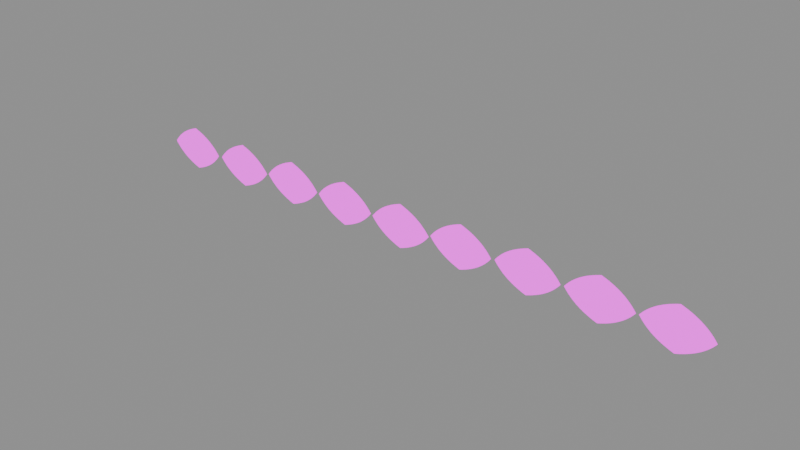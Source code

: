 # Source: forest.blend  (saved by Blender 5.0.119; exported with 4.5.12 LTS)
import bpy
from mathutils import Matrix  # noqa: F401  (used for matrix-valued properties, if any)

bpy.ops.wm.read_factory_settings(use_empty=True)
scene = bpy.context.scene
scene.name = 'Rocks'

# ---- images (referenced by path relative to the original .blend; pixels are not part of the script)
import os
ASSET_DIR = os.environ.get("B2B_ASSET_DIR", "")  # directory of the original .blend (textures are referenced by path, not embedded)
HERE = os.path.dirname(os.path.abspath(__file__))  # packed textures are extracted next to this script under _unpacked/

def load_image(name, relpath, width, height, colorspace="sRGB"):
    """Load a texture the original file referenced (path relative to the .blend, or extracted next to this script)."""
    p = next((c for c in (os.path.join(HERE, relpath), os.path.join(ASSET_DIR, relpath)) if relpath and os.path.exists(c)), "")
    if p:
        img = bpy.data.images.load(p, check_existing=True)
        img.name = name
    else:  # same state as the original file: an image datablock whose file is absent (Cycles renders it pink)
        img = bpy.data.images.new(name, width, height)
        img.source = "FILE"
        img.filepath = "//" + (relpath or name)
    img.colorspace_settings.name = colorspace
    return img
img_stone_1_png = load_image('stone_1.png', 'stone_1.png', 1024, 1024, 'sRGB')
img_stone_2_png = load_image('stone_2.png', 'stone_2.png', 1024, 1024, 'sRGB')
img_stone_3_png = load_image('stone_3.png', 'stone_3.png', 1024, 1024, 'sRGB')
img_stone_4_png = load_image('stone_4.png', 'stone_4.png', 1024, 1024, 'sRGB')
img_stone_5_png = load_image('stone_5.png', 'stone_5.png', 1024, 1024, 'sRGB')
img_stone_6_png = load_image('stone_6.png', 'stone_6.png', 1024, 1024, 'sRGB')
img_stone_7_png = load_image('stone_7.png', 'stone_7.png', 1024, 1024, 'sRGB')
img_stone_8_png = load_image('stone_8.png', 'stone_8.png', 1024, 1024, 'sRGB')
img_stone_9_png = load_image('stone_9.png', 'stone_9.png', 1024, 1024, 'sRGB')

# ---- materials (node trees are filled in below, after node groups)
mat_stone_1 = bpy.data.materials.new('stone_1')
mat_stone_2 = bpy.data.materials.new('stone_2')
mat_stone_3 = bpy.data.materials.new('stone_3')
mat_stone_4 = bpy.data.materials.new('stone_4')
mat_stone_5 = bpy.data.materials.new('stone_5')
mat_stone_6 = bpy.data.materials.new('stone_6')
mat_stone_7 = bpy.data.materials.new('stone_7')
mat_stone_8 = bpy.data.materials.new('stone_8')
mat_stone_9 = bpy.data.materials.new('stone_9')

# ---- node groups
ng_plain_texture_shader = bpy.data.node_groups.new('Plain Texture Shader', 'ShaderNodeTree')
_s = ng_plain_texture_shader.interface.new_socket(name='Factor', in_out='INPUT', socket_type='NodeSocketFloat')
_s.subtype = 'FACTOR'
_s.default_value = 0.5
_s.min_value = 0.0
_s.max_value = 1.0
_s.description = 'Blend weight to use for mixing two shaders. At zero it uses the first shader entirely and at one the second shader'
_s = ng_plain_texture_shader.interface.new_socket(name='Shader', in_out='INPUT', socket_type='NodeSocketShader')
_s = ng_plain_texture_shader.interface.new_socket(name='Base Color', in_out='INPUT', socket_type='NodeSocketColor')
_s.default_value = (0.8, 0.8, 0.8, 1.0)
_s.description = 'Color of the material used for diffuse, subsurface, metallic and transmission'
_N = ng_plain_texture_shader.nodes; _L = ng_plain_texture_shader.links
n0 = _N.new('NodeGroupInput'); n0.name = 'Group Input'; n0.location = (-664, 3)
n1 = _N.new('ShaderNodeOutputMaterial'); n1.name = 'Material Output'; n1.location = (167, -167)
n2 = _N.new('ShaderNodeBsdfPrincipled'); n2.name = 'Principled BSDF'; n2.location = (-165, 10)
n2.inputs[2].default_value = 1.0
n2.inputs[13].default_value = 0.0
n2.inputs[20].default_value = 0.0
n2.inputs[21].default_value = 1.0
n2.inputs[25].default_value = 0.0
n2.inputs[28].default_value = 1.0
n3 = _N.new('ShaderNodeMath'); n3.name = 'Math'; n3.location = (-429, -89)
n3.operation = 'GREATER_THAN'
_L.new(n0.outputs[2], n2.inputs[0])
_L.new(n0.outputs[0], n3.inputs[0])
_L.new(n3.outputs[0], n2.inputs[4])
_L.new(n0.outputs[2], n2.inputs[27])
_L.new(n2.outputs[0], n1.inputs[0])
n1.is_active_output = True

# ---- material node trees
mat_stone_1.use_nodes = True; mat_stone_1.node_tree.nodes.clear()
_N = mat_stone_1.node_tree.nodes; _L = mat_stone_1.node_tree.links
n0 = _N.new('ShaderNodeTexImage'); n0.name = 'Image Texture'; n0.location = (-400, 0)
n0.image = img_stone_1_png
n0.extension = 'CLIP'
n1 = _N.new('ShaderNodeGroup'); n1.name = 'Group'; n1.location = (-68, 37)
n1.width = 238
n1.node_tree = ng_plain_texture_shader
_L.new(n0.outputs[0], n1.inputs[2])
_L.new(n0.outputs[1], n1.inputs[0])
mat_stone_2.use_nodes = True; mat_stone_2.node_tree.nodes.clear()
_N = mat_stone_2.node_tree.nodes; _L = mat_stone_2.node_tree.links
n0 = _N.new('ShaderNodeTexImage'); n0.name = 'Image Texture'; n0.location = (-400, 0)
n0.image = img_stone_2_png
n0.extension = 'CLIP'
n1 = _N.new('ShaderNodeGroup'); n1.name = 'Group'; n1.location = (-45, 7)
n1.width = 238
n1.node_tree = ng_plain_texture_shader
_L.new(n0.outputs[0], n1.inputs[2])
_L.new(n0.outputs[1], n1.inputs[0])
mat_stone_3.use_nodes = True; mat_stone_3.node_tree.nodes.clear()
_N = mat_stone_3.node_tree.nodes; _L = mat_stone_3.node_tree.links
n0 = _N.new('ShaderNodeTexImage'); n0.name = 'Image Texture'; n0.location = (-400, 0)
n0.image = img_stone_3_png
n0.extension = 'CLIP'
n1 = _N.new('ShaderNodeGroup'); n1.name = 'Group'; n1.location = (-53, 7)
n1.width = 238
n1.node_tree = ng_plain_texture_shader
_L.new(n0.outputs[0], n1.inputs[2])
_L.new(n0.outputs[1], n1.inputs[0])
mat_stone_4.use_nodes = True; mat_stone_4.node_tree.nodes.clear()
_N = mat_stone_4.node_tree.nodes; _L = mat_stone_4.node_tree.links
n0 = _N.new('ShaderNodeTexImage'); n0.name = 'Image Texture'; n0.location = (-486, 59)
n0.image = img_stone_4_png
n0.extension = 'CLIP'
n1 = _N.new('ShaderNodeGroup'); n1.name = 'Group'; n1.location = (-162, 19)
n1.width = 238
n1.node_tree = ng_plain_texture_shader
_L.new(n0.outputs[0], n1.inputs[2])
_L.new(n0.outputs[1], n1.inputs[0])
mat_stone_5.use_nodes = True; mat_stone_5.node_tree.nodes.clear()
_N = mat_stone_5.node_tree.nodes; _L = mat_stone_5.node_tree.links
n0 = _N.new('ShaderNodeTexImage'); n0.name = 'Image Texture'; n0.location = (-400, 0)
n0.image = img_stone_5_png
n0.extension = 'CLIP'
n1 = _N.new('ShaderNodeGroup'); n1.name = 'Group'; n1.location = (-74, 13)
n1.width = 238
n1.node_tree = ng_plain_texture_shader
_L.new(n0.outputs[0], n1.inputs[2])
_L.new(n0.outputs[1], n1.inputs[0])
mat_stone_6.use_nodes = True; mat_stone_6.node_tree.nodes.clear()
_N = mat_stone_6.node_tree.nodes; _L = mat_stone_6.node_tree.links
n0 = _N.new('ShaderNodeTexImage'); n0.name = 'Image Texture'; n0.location = (-400, 0)
n0.image = img_stone_6_png
n0.extension = 'CLIP'
n1 = _N.new('ShaderNodeGroup'); n1.name = 'Group'; n1.location = (19, 71)
n1.width = 238
n1.node_tree = ng_plain_texture_shader
_L.new(n0.outputs[0], n1.inputs[2])
_L.new(n0.outputs[1], n1.inputs[0])
mat_stone_7.use_nodes = True; mat_stone_7.node_tree.nodes.clear()
_N = mat_stone_7.node_tree.nodes; _L = mat_stone_7.node_tree.links
n0 = _N.new('ShaderNodeTexImage'); n0.name = 'Image Texture'; n0.location = (-400, 0)
n0.image = img_stone_7_png
n0.extension = 'CLIP'
n1 = _N.new('ShaderNodeGroup'); n1.name = 'Group'; n1.location = (-121, -2)
n1.width = 238
n1.node_tree = ng_plain_texture_shader
_L.new(n0.outputs[0], n1.inputs[2])
_L.new(n0.outputs[1], n1.inputs[0])
mat_stone_8.use_nodes = True; mat_stone_8.node_tree.nodes.clear()
_N = mat_stone_8.node_tree.nodes; _L = mat_stone_8.node_tree.links
n0 = _N.new('ShaderNodeTexImage'); n0.name = 'Image Texture'; n0.location = (-486, 59)
n0.image = img_stone_8_png
n0.extension = 'CLIP'
n1 = _N.new('ShaderNodeGroup'); n1.name = 'Group'; n1.location = (-162, 19)
n1.width = 238
n1.node_tree = ng_plain_texture_shader
_L.new(n0.outputs[0], n1.inputs[2])
_L.new(n0.outputs[1], n1.inputs[0])
mat_stone_9.use_nodes = True; mat_stone_9.node_tree.nodes.clear()
_N = mat_stone_9.node_tree.nodes; _L = mat_stone_9.node_tree.links
n0 = _N.new('ShaderNodeTexImage'); n0.name = 'Image Texture'; n0.location = (-471, 45)
n0.image = img_stone_9_png
n0.extension = 'CLIP'
n1 = _N.new('ShaderNodeGroup'); n1.name = 'Group'; n1.location = (-201, 31)
n1.width = 238
n1.node_tree = ng_plain_texture_shader
_L.new(n0.outputs[0], n1.inputs[2])
_L.new(n0.outputs[1], n1.inputs[0])

# ---- meshes
me_stone_1 = bpy.data.meshes.new('stone_1')
me_stone_1.from_pydata([(-0.5815, 9.311e-06, -0.1655), (0.6005, 9.311e-06, -0.1655), (-0.5815, 9.276e-06, 0.6345), (0.6005, 9.276e-06, 0.6345)], [], [(0, 1, 3, 2)])
_uv = me_stone_1.uv_layers.new(name='UVMap')
_uv.uv.foreach_set('vector', [0.0, 0.0, 1.0, 0.0, 1.0, 1.0, 0.0, 1.0])
me_stone_1.materials.append(mat_stone_1)
me_stone_1.update()
me_stone_2 = bpy.data.meshes.new('stone_2')
me_stone_2.from_pydata([(-0.5873, 9.173e-06, -0.156), (0.5947, 9.173e-06, -0.156), (-0.5873, 9.138e-06, 0.644), (0.5947, 9.138e-06, 0.644)], [], [(0, 1, 3, 2)])
_uv = me_stone_2.uv_layers.new(name='UVMap')
_uv.uv.foreach_set('vector', [0.0, 0.0, 1.0, 0.0, 1.0, 1.0, 0.0, 1.0])
me_stone_2.materials.append(mat_stone_2)
me_stone_2.update()
me_stone_3 = bpy.data.meshes.new('stone_3')
me_stone_3.from_pydata([(-0.5775, 7.441e-06, -0.1705), (0.6045, 7.441e-06, -0.1705), (-0.5775, 7.407e-06, 0.6295), (0.6045, 7.407e-06, 0.6295)], [], [(0, 1, 3, 2)])
_uv = me_stone_3.uv_layers.new(name='UVMap')
_uv.uv.foreach_set('vector', [0.0, 0.0, 1.0, 0.0, 1.0, 1.0, 0.0, 1.0])
me_stone_3.materials.append(mat_stone_3)
me_stone_3.update()
me_stone_4 = bpy.data.meshes.new('stone_4')
me_stone_4.from_pydata([(-0.5596, 9.205e-06, -0.157), (0.6224, 9.205e-06, -0.157), (-0.5596, 9.17e-06, 0.643), (0.6224, 9.17e-06, 0.643)], [], [(0, 1, 3, 2)])
_uv = me_stone_4.uv_layers.new(name='UVMap')
_uv.uv.foreach_set('vector', [0.0, 0.0, 1.0, 0.0, 1.0, 1.0, 0.0, 1.0])
me_stone_4.materials.append(mat_stone_4)
me_stone_4.update()
me_stone_5 = bpy.data.meshes.new('stone_5')
me_stone_5.from_pydata([(-0.5842, 1.048e-05, -0.1768), (0.5978, 1.048e-05, -0.1768), (-0.5842, 1.045e-05, 0.6232), (0.5978, 1.045e-05, 0.6232)], [], [(0, 1, 3, 2)])
_uv = me_stone_5.uv_layers.new(name='UVMap')
_uv.uv.foreach_set('vector', [0.0, 0.0, 1.0, 0.0, 1.0, 1.0, 0.0, 1.0])
me_stone_5.materials.append(mat_stone_5)
me_stone_5.update()
me_stone_6 = bpy.data.meshes.new('stone_6')
me_stone_6.from_pydata([(-0.577, 9.225e-06, -0.1704), (0.605, 9.225e-06, -0.1704), (-0.577, 9.19e-06, 0.6296), (0.605, 9.19e-06, 0.6296)], [], [(0, 1, 3, 2)])
_uv = me_stone_6.uv_layers.new(name='UVMap')
_uv.uv.foreach_set('vector', [0.0, 0.0, 1.0, 0.0, 1.0, 1.0, 0.0, 1.0])
me_stone_6.materials.append(mat_stone_6)
me_stone_6.update()
me_stone_7 = bpy.data.meshes.new('stone_7')
me_stone_7.from_pydata([(-0.5958, 9.245e-06, -0.1972), (0.5862, 9.245e-06, -0.1972), (-0.5958, 9.21e-06, 0.6028), (0.5862, 9.21e-06, 0.6028)], [], [(0, 1, 3, 2)])
_uv = me_stone_7.uv_layers.new(name='UVMap')
_uv.uv.foreach_set('vector', [0.0, 0.0, 1.0, 0.0, 1.0, 1.0, 0.0, 1.0])
me_stone_7.materials.append(mat_stone_7)
me_stone_7.update()
me_stone_4_001 = bpy.data.meshes.new('stone_4.001')
me_stone_4_001.from_pydata([(-0.5596, 9.205e-06, -0.157), (0.6224, 9.205e-06, -0.157), (-0.5596, 9.17e-06, 0.643), (0.6224, 9.17e-06, 0.643)], [], [(0, 1, 3, 2)])
_uv = me_stone_4_001.uv_layers.new(name='UVMap')
_uv.uv.foreach_set('vector', [0.0, 0.0, 1.0, 0.0, 1.0, 1.0, 0.0, 1.0])
me_stone_4_001.materials.append(mat_stone_8)
me_stone_4_001.update()
me_stone_4_002 = bpy.data.meshes.new('stone_4.002')
me_stone_4_002.from_pydata([(-0.5596, 9.205e-06, -0.157), (0.6224, 9.205e-06, -0.157), (-0.5596, 9.17e-06, 0.643), (0.6224, 9.17e-06, 0.643)], [], [(0, 1, 3, 2)])
_uv = me_stone_4_002.uv_layers.new(name='UVMap')
_uv.uv.foreach_set('vector', [0.0, 0.0, 1.0, 0.0, 1.0, 1.0, 0.0, 1.0])
me_stone_4_002.materials.append(mat_stone_9)
me_stone_4_002.update()

# ---- objects
ob_stone_1 = bpy.data.objects.new('stone_1', me_stone_1)
ob_stone_2 = bpy.data.objects.new('stone_2', me_stone_2)
ob_stone_3 = bpy.data.objects.new('stone_3', me_stone_3)
ob_stone_4 = bpy.data.objects.new('stone_4', me_stone_4)
ob_stone_5 = bpy.data.objects.new('stone_5', me_stone_5)
ob_stone_6 = bpy.data.objects.new('stone_6', me_stone_6)
ob_stone_7 = bpy.data.objects.new('stone_7', me_stone_7)
ob_stone_8 = bpy.data.objects.new('stone_8', me_stone_4_001)
ob_stone_9 = bpy.data.objects.new('stone_9', me_stone_4_002)

# ---- transforms, parenting, visibility, modifiers, constraints
ob_stone_1.location = (2.443, 0.0, 0.0)
ob_stone_2.location = (-1.207, -7.987e-06, 0.0)
ob_stone_3.location = (-2.443, 0.0, 0.0)
ob_stone_4.location = (3.668, 0.0, 0.0)
ob_stone_5.location = (-3.703, 0.0, 0.0)
ob_stone_6.location = (0.005832, 0.0, 0.0)
ob_stone_7.location = (1.242, 0.0, 0.0)
ob_stone_8.location = (4.908, -3.099e-09, 0.0)
ob_stone_9.location = (6.136, -3.874e-09, 0.0)

# ---- collection membership
scene.collection.objects.link(ob_stone_1)
scene.collection.objects.link(ob_stone_2)
scene.collection.objects.link(ob_stone_3)
scene.collection.objects.link(ob_stone_4)
scene.collection.objects.link(ob_stone_5)
scene.collection.objects.link(ob_stone_6)
scene.collection.objects.link(ob_stone_7)
scene.collection.objects.link(ob_stone_8)
scene.collection.objects.link(ob_stone_9)

# ---- scene / render settings (as saved in the file)
scene.frame_start = 1; scene.frame_end = 250; scene.frame_set(1)
scene.render.engine = 'BLENDER_EEVEE_NEXT'
scene.render.image_settings.exr_codec = 'NONE'
scene.render.use_bake_clear = False
scene.render.bake_margin = 0
scene.render.bake_bias = 0.0
scene.render.bake_samples = 0
scene.render.simplify_subdivision_render = 0
scene.render.simplify_child_particles_render = 0.0
scene.eevee.use_volume_custom_range = False
scene.eevee.gtao_distance = 0.0
scene.eevee.use_fast_gi = False
scene.view_settings.white_balance_temperature = 0.0
scene.view_settings.white_balance_tint = 0.0
scene.view_settings.white_balance_whitepoint = (2.97, 0.5193, -0.0414)
bpy.context.view_layer.update()

# ---- added for rendering (the .blend has no active camera and no usable light): camera, sun + grey world if the file has none
cam_auto = bpy.data.cameras.new('AutoCamera')
cam_auto.lens = 50.0
cam_auto.sensor_width = 36.0
cam_auto.clip_end = 1000.0
ob_auto_camera = bpy.data.objects.new('AutoCamera', cam_auto)
scene.collection.objects.link(ob_auto_camera)
ob_auto_camera.location = (11.4855, -12.2997, 8.42323)
ob_auto_camera.rotation_euler = (1.09748, -7.21219e-08, 0.694738)
scene.camera = ob_auto_camera
light_auto_sun = bpy.data.lights.new('AutoSun', 'SUN')
light_auto_sun.energy = 3.0
light_auto_sun.angle = 0.0523599
ob_auto_sun = bpy.data.objects.new('AutoSun', light_auto_sun)
scene.collection.objects.link(ob_auto_sun)
ob_auto_sun.rotation_euler = (0.872665, 0.174533, 0.523599)
if scene.world is None:
    world_auto = bpy.data.worlds.new('AutoWorld')
    world_auto.color = (0.3, 0.3, 0.3)
    scene.world = world_auto
bpy.context.view_layer.update()
